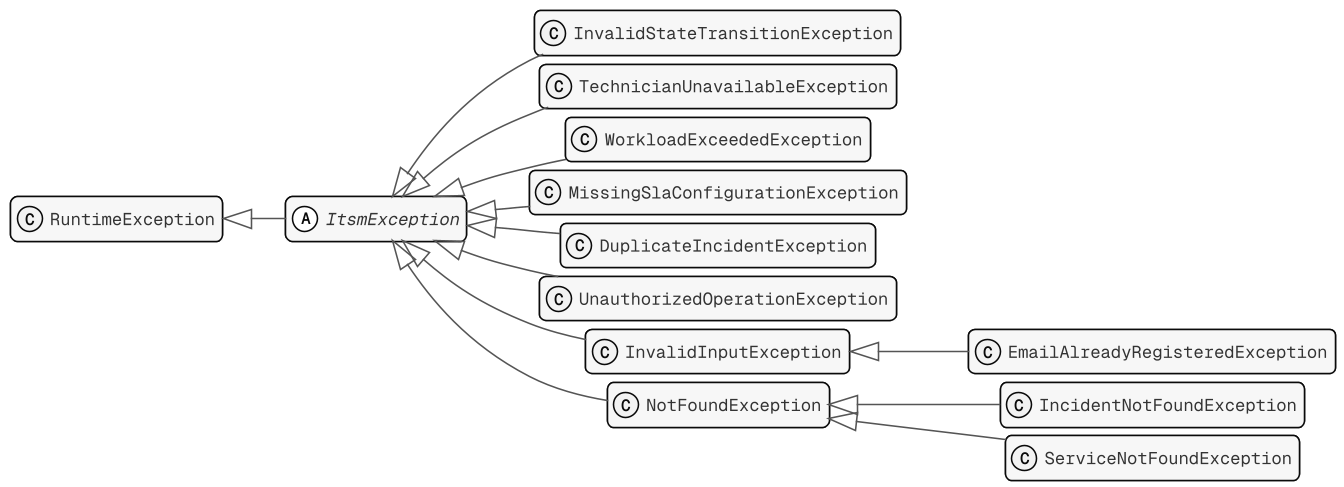

The diagram above was rendered by PlantUML. Its source (embedded in the PNG):
@startuml pattern-exceptions
skinparamlocked dpi 150
!include style.iuml
' One exception class per broken rule, all under ItsmException.

set separator none
left to right direction
hide empty members
skinparam nodesep 6
skinparam ranksep 40

class RuntimeException
abstract class ItsmException
class InvalidStateTransitionException
class TechnicianUnavailableException
class WorkloadExceededException
class MissingSlaConfigurationException
class DuplicateIncidentException
class UnauthorizedOperationException
class InvalidInputException
class EmailAlreadyRegisteredException
class NotFoundException
class IncidentNotFoundException
class ServiceNotFoundException

RuntimeException <|-- ItsmException
ItsmException <|-- InvalidStateTransitionException
ItsmException <|-- TechnicianUnavailableException
ItsmException <|-- WorkloadExceededException
ItsmException <|-- MissingSlaConfigurationException
ItsmException <|-- DuplicateIncidentException
ItsmException <|-- UnauthorizedOperationException
ItsmException <|-- InvalidInputException
ItsmException <|-- NotFoundException
InvalidInputException <|-- EmailAlreadyRegisteredException
NotFoundException <|-- IncidentNotFoundException
NotFoundException <|-- ServiceNotFoundException
@enduml